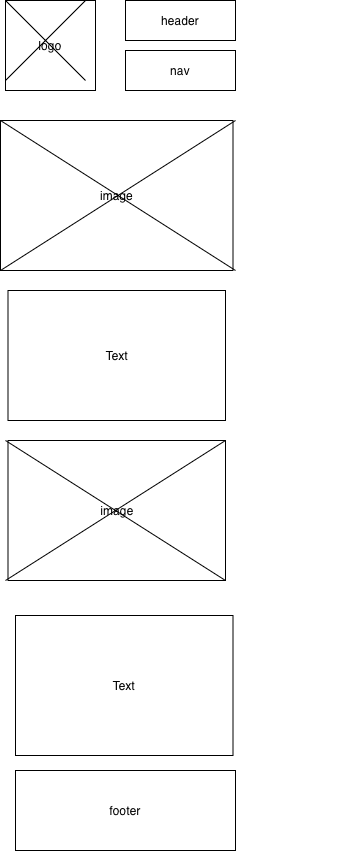

The diagram above was exported from draw.io. Its source (the exported page's mxGraphModel, read from the mxfile embedded in the PNG):
<mxGraphModel dx="701" dy="451" grid="1" gridSize="10" guides="1" tooltips="1" connect="1" arrows="1" fold="1" page="1" pageScale="1" pageWidth="850" pageHeight="1100" math="0" shadow="0">
  <root>
    <mxCell id="0" />
    <mxCell id="1" parent="0" />
    <mxCell id="9tQ-rnY0vbgWakKxDBSq-5" parent="1" style="whiteSpace=wrap;html=1;aspect=fixed;" value="logo" vertex="1">
      <mxGeometry height="90" width="90" x="50" y="40" as="geometry" />
    </mxCell>
    <mxCell id="9tQ-rnY0vbgWakKxDBSq-6" parent="1" style="shape=mxgraph.sysml.x;" value="" vertex="1">
      <mxGeometry height="80" width="80" x="50" y="40" as="geometry" />
    </mxCell>
    <mxCell id="9tQ-rnY0vbgWakKxDBSq-7" parent="1" style="rounded=0;whiteSpace=wrap;html=1;" value="header" vertex="1">
      <mxGeometry height="40" width="110" x="170" y="40" as="geometry" />
    </mxCell>
    <mxCell id="9tQ-rnY0vbgWakKxDBSq-8" parent="1" style="rounded=0;whiteSpace=wrap;html=1;" value="nav" vertex="1">
      <mxGeometry height="40" width="110" x="170" y="90" as="geometry" />
    </mxCell>
    <mxCell id="9tQ-rnY0vbgWakKxDBSq-9" parent="1" style="rounded=0;whiteSpace=wrap;html=1;" value="Text" vertex="1">
      <mxGeometry height="130" width="217.5" x="52.5" y="330" as="geometry" />
    </mxCell>
    <mxCell id="9tQ-rnY0vbgWakKxDBSq-18" parent="1" style="rounded=0;whiteSpace=wrap;html=1;" value="Text" vertex="1">
      <mxGeometry height="140" width="217.5" x="60" y="655" as="geometry" />
    </mxCell>
    <mxCell id="9tQ-rnY0vbgWakKxDBSq-19" parent="1" style="rounded=0;whiteSpace=wrap;html=1;" value="image" vertex="1">
      <mxGeometry height="150" width="232.5" x="45" y="160" as="geometry" />
    </mxCell>
    <mxCell id="9tQ-rnY0vbgWakKxDBSq-20" parent="1" style="rounded=0;whiteSpace=wrap;html=1;" value="image" vertex="1">
      <mxGeometry height="140" width="217.5" x="52.5" y="480" as="geometry" />
    </mxCell>
    <mxCell id="9tQ-rnY0vbgWakKxDBSq-24" parent="1" style="rounded=0;whiteSpace=wrap;html=1;" value="footer" vertex="1">
      <mxGeometry height="80" width="220" x="60" y="810" as="geometry" />
    </mxCell>
    <mxCell id="9tQ-rnY0vbgWakKxDBSq-99" parent="1" style="shape=mxgraph.sysml.x;" value="" vertex="1">
      <mxGeometry height="140" width="220" x="50" y="480" as="geometry" />
    </mxCell>
    <mxCell id="9tQ-rnY0vbgWakKxDBSq-101" parent="1" style="shape=mxgraph.sysml.x;" value="" vertex="1">
      <mxGeometry height="150" width="235" x="45" y="160" as="geometry" />
    </mxCell>
    <mxCell id="9tQ-rnY0vbgWakKxDBSq-103" edge="1" parent="1" style="edgeStyle=orthogonalEdgeStyle;rounded=0;orthogonalLoop=1;jettySize=auto;html=1;exitX=0.5;exitY=1;exitDx=0;exitDy=0;">
      <mxGeometry relative="1" as="geometry">
        <mxPoint x="375" y="780" as="sourcePoint" />
        <mxPoint x="375" y="780" as="targetPoint" />
      </mxGeometry>
    </mxCell>
  </root>
</mxGraphModel>